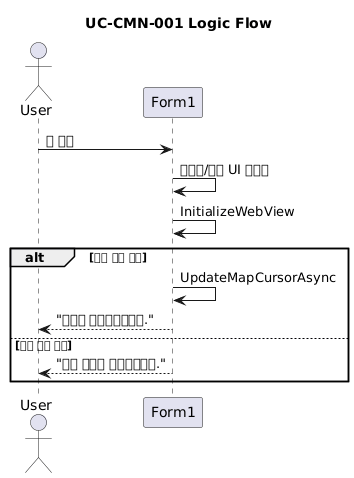

The diagram above was rendered by PlantUML. Its source (embedded in the PNG):
@startuml
title UC-CMN-001 Logic Flow

actor User
participant Form1

User -> Form1 : 앱 시작
Form1 -> Form1 : 상태바/모드 UI 초기화
Form1 -> Form1 : InitializeWebView
alt 지도 로딩 성공
  Form1 -> Form1 : UpdateMapCursorAsync
  Form1 --> User : "지도가 준비되었습니다."
else 지도 로딩 실패
  Form1 --> User : "지도 로딩에 실패했습니다."
end
@enduml